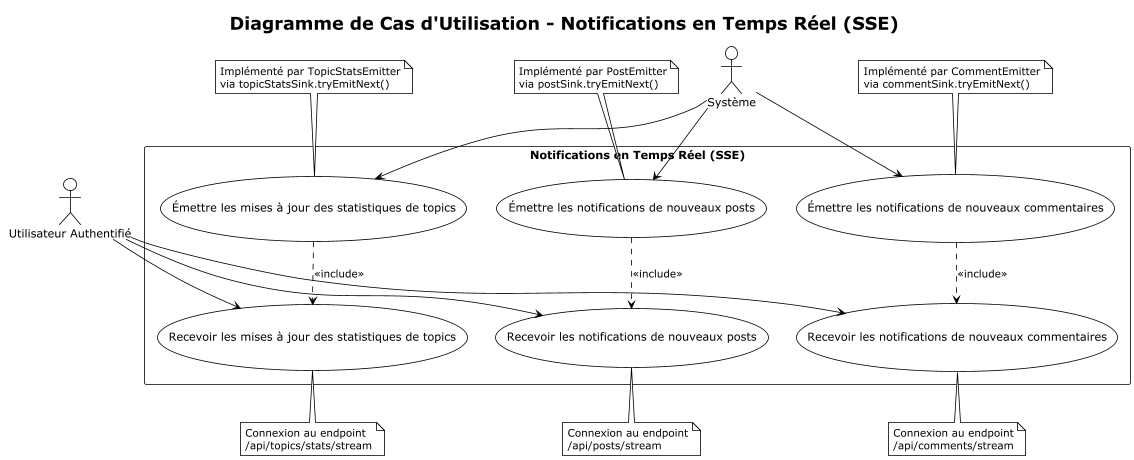

The diagram above was rendered by PlantUML. Its source (embedded in the PNG):
@startuml
!theme plain
title Diagramme de Cas d'Utilisation - Notifications en Temps Réel (SSE)

' Acteurs
actor "Utilisateur Authentifié" as AuthUser
actor "Système" as System

rectangle "Notifications en Temps Réel (SSE)" {
  ' Cas d'utilisation pour l'émission (côté système)
  usecase "Émettre les mises à jour des statistiques de topics" as UC17_Emit
  usecase "Émettre les notifications de nouveaux posts" as UC18_Emit
  usecase "Émettre les notifications de nouveaux commentaires" as UC19_Emit

  ' Cas d'utilisation pour la réception (côté utilisateur)
  usecase "Recevoir les mises à jour des statistiques de topics" as UC17_Receive
  usecase "Recevoir les notifications de nouveaux posts" as UC18_Receive
  usecase "Recevoir les notifications de nouveaux commentaires" as UC19_Receive
}

' Relations pour Utilisateur Authentifié (réception uniquement)
AuthUser --> UC17_Receive
AuthUser --> UC18_Receive
AuthUser --> UC19_Receive

' Relations pour Système (émission uniquement)
System --> UC17_Emit
System --> UC18_Emit
System --> UC19_Emit

' Relations entre émission et réception
UC17_Emit ..> UC17_Receive : <<include>>
UC18_Emit ..> UC18_Receive : <<include>>
UC19_Emit ..> UC19_Receive : <<include>>

' Notes explicatives
note top of UC17_Emit
  Implémenté par TopicStatsEmitter
  via topicStatsSink.tryEmitNext()
end note

note top of UC18_Emit
  Implémenté par PostEmitter
  via postSink.tryEmitNext()
end note

note top of UC19_Emit
  Implémenté par CommentEmitter
  via commentSink.tryEmitNext()
end note

note bottom of UC17_Receive
  Connexion au endpoint
  /api/topics/stats/stream
end note

note bottom of UC18_Receive
  Connexion au endpoint
  /api/posts/stream
end note

note bottom of UC19_Receive
  Connexion au endpoint
  /api/comments/stream
end note

@enduml